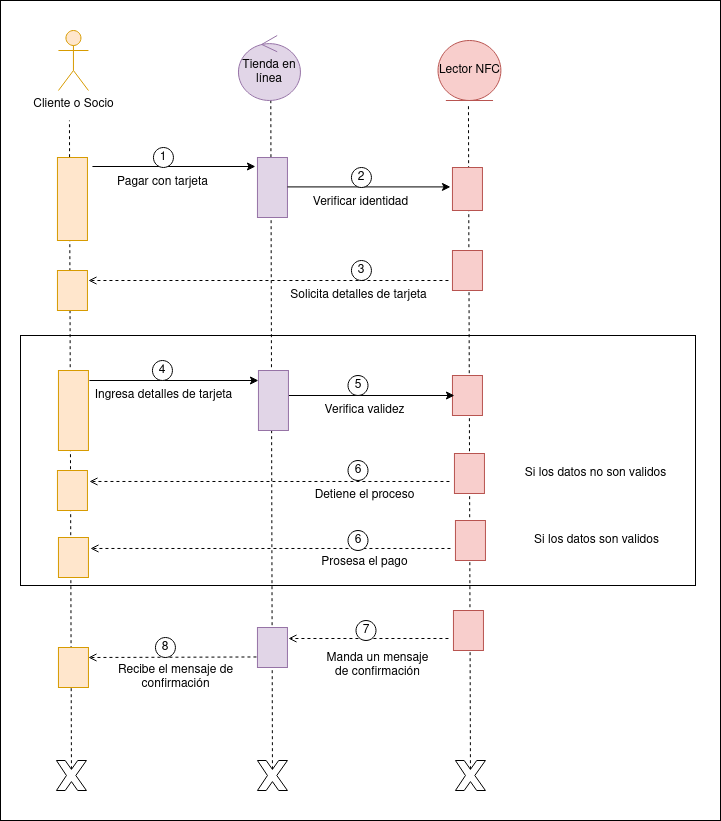

The diagram above was exported from draw.io. Its source (the exported page's mxGraphModel, read from the mxfile embedded in the PNG):
<mxGraphModel dx="1424" dy="699" grid="1" gridSize="10" guides="1" tooltips="1" connect="1" arrows="1" fold="1" page="1" pageScale="1" pageWidth="850" pageHeight="1100" math="0" shadow="0">
  <root>
    <mxCell id="0" />
    <mxCell id="1" parent="0" />
    <mxCell id="nXMHJ4LkW3qTGvfuo5WM-1" value="" style="endArrow=none;dashed=1;html=1;rounded=0;exitX=0.5;exitY=0.29;exitDx=0;exitDy=0;exitPerimeter=0;" edge="1" parent="1" source="nXMHJ4LkW3qTGvfuo5WM-10">
      <mxGeometry width="50" height="50" relative="1" as="geometry">
        <mxPoint x="142.95" y="1319" as="sourcePoint" />
        <mxPoint x="138.95" y="210" as="targetPoint" />
      </mxGeometry>
    </mxCell>
    <mxCell id="nXMHJ4LkW3qTGvfuo5WM-2" value="Pagar con tarjeta" style="text;html=1;align=center;verticalAlign=middle;resizable=0;points=[];autosize=1;strokeColor=none;fillColor=none;" vertex="1" parent="1">
      <mxGeometry x="176.95" y="257" width="110" height="30" as="geometry" />
    </mxCell>
    <mxCell id="nXMHJ4LkW3qTGvfuo5WM-3" value="" style="endArrow=classic;html=1;rounded=0;entryX=0.15;entryY=1.067;entryDx=0;entryDy=0;entryPerimeter=0;" edge="1" parent="1" target="nXMHJ4LkW3qTGvfuo5WM-12">
      <mxGeometry width="50" height="50" relative="1" as="geometry">
        <mxPoint x="161.95" y="256" as="sourcePoint" />
        <mxPoint x="431.95" y="287" as="targetPoint" />
      </mxGeometry>
    </mxCell>
    <mxCell id="nXMHJ4LkW3qTGvfuo5WM-4" value="1" style="ellipse;whiteSpace=wrap;html=1;aspect=fixed;" vertex="1" parent="1">
      <mxGeometry x="222.95" y="237" width="20" height="20" as="geometry" />
    </mxCell>
    <mxCell id="nXMHJ4LkW3qTGvfuo5WM-5" value="Ingresa detalles de tarjeta" style="text;html=1;align=center;verticalAlign=middle;resizable=0;points=[];autosize=1;strokeColor=none;fillColor=none;" vertex="1" parent="1">
      <mxGeometry x="152.95" y="470" width="160" height="30" as="geometry" />
    </mxCell>
    <mxCell id="nXMHJ4LkW3qTGvfuo5WM-6" value="" style="endArrow=classic;html=1;rounded=0;entryX=0.15;entryY=1.067;entryDx=0;entryDy=0;entryPerimeter=0;endFill=1;startArrow=none;startFill=0;" edge="1" parent="1">
      <mxGeometry width="50" height="50" relative="1" as="geometry">
        <mxPoint x="158.95" y="470" as="sourcePoint" />
        <mxPoint x="327.95" y="470" as="targetPoint" />
      </mxGeometry>
    </mxCell>
    <mxCell id="nXMHJ4LkW3qTGvfuo5WM-7" value="" style="endArrow=open;dashed=1;html=1;rounded=0;endFill=0;entryX=0.157;entryY=-0.038;entryDx=0;entryDy=0;entryPerimeter=0;" edge="1" parent="1">
      <mxGeometry width="50" height="50" relative="1" as="geometry">
        <mxPoint x="518.95" y="571" as="sourcePoint" />
        <mxPoint x="158.95" y="570.98" as="targetPoint" />
      </mxGeometry>
    </mxCell>
    <mxCell id="nXMHJ4LkW3qTGvfuo5WM-8" value="3" style="ellipse;whiteSpace=wrap;html=1;aspect=fixed;" vertex="1" parent="1">
      <mxGeometry x="420.95" y="350" width="20" height="20" as="geometry" />
    </mxCell>
    <mxCell id="nXMHJ4LkW3qTGvfuo5WM-9" value="" style="verticalLabelPosition=bottom;verticalAlign=top;html=1;shape=mxgraph.basic.x" vertex="1" parent="1">
      <mxGeometry x="326.95" y="850" width="30" height="30" as="geometry" />
    </mxCell>
    <mxCell id="nXMHJ4LkW3qTGvfuo5WM-10" value="" style="verticalLabelPosition=bottom;verticalAlign=top;html=1;shape=mxgraph.basic.x" vertex="1" parent="1">
      <mxGeometry x="125.95" y="850" width="30" height="30" as="geometry" />
    </mxCell>
    <mxCell id="nXMHJ4LkW3qTGvfuo5WM-11" value="" style="endArrow=none;dashed=1;html=1;rounded=0;verticalAlign=bottom;entryX=0.542;entryY=0.997;entryDx=0;entryDy=0;entryPerimeter=0;exitX=0.5;exitY=0.29;exitDx=0;exitDy=0;exitPerimeter=0;" edge="1" parent="1" source="nXMHJ4LkW3qTGvfuo5WM-9">
      <mxGeometry width="50" height="50" relative="1" as="geometry">
        <mxPoint x="339.95" y="600" as="sourcePoint" />
        <mxPoint x="340.30999999999966" y="189.81999999999994" as="targetPoint" />
      </mxGeometry>
    </mxCell>
    <mxCell id="nXMHJ4LkW3qTGvfuo5WM-12" value="" style="rounded=0;whiteSpace=wrap;html=1;direction=south;verticalAlign=top;fillColor=#e1d5e7;strokeColor=#9673a6;" vertex="1" parent="1">
      <mxGeometry x="326.95" y="247" width="30" height="60" as="geometry" />
    </mxCell>
    <mxCell id="nXMHJ4LkW3qTGvfuo5WM-13" value="" style="rounded=0;whiteSpace=wrap;html=1;direction=south;fillColor=#ffe6cc;strokeColor=#d79b00;" vertex="1" parent="1">
      <mxGeometry x="126.95" y="247" width="30" height="83" as="geometry" />
    </mxCell>
    <mxCell id="nXMHJ4LkW3qTGvfuo5WM-14" value="" style="verticalLabelPosition=bottom;verticalAlign=top;html=1;shape=mxgraph.basic.x" vertex="1" parent="1">
      <mxGeometry x="524.95" y="850" width="30" height="30" as="geometry" />
    </mxCell>
    <mxCell id="nXMHJ4LkW3qTGvfuo5WM-15" value="" style="endArrow=none;dashed=1;html=1;rounded=0;exitX=0.5;exitY=0.29;exitDx=0;exitDy=0;exitPerimeter=0;" edge="1" parent="1" source="nXMHJ4LkW3qTGvfuo5WM-14">
      <mxGeometry width="50" height="50" relative="1" as="geometry">
        <mxPoint x="537.95" y="360" as="sourcePoint" />
        <mxPoint x="537.95" y="193" as="targetPoint" />
      </mxGeometry>
    </mxCell>
    <mxCell id="nXMHJ4LkW3qTGvfuo5WM-16" value="Cliente o Socio" style="shape=umlActor;verticalLabelPosition=bottom;verticalAlign=top;html=1;fillColor=#ffe6cc;strokeColor=#d79b00;" vertex="1" parent="1">
      <mxGeometry x="127.95" y="120" width="30" height="60" as="geometry" />
    </mxCell>
    <mxCell id="nXMHJ4LkW3qTGvfuo5WM-17" value="" style="rounded=0;whiteSpace=wrap;html=1;direction=south;verticalAlign=top;fillColor=#f8cecc;strokeColor=#b85450;" vertex="1" parent="1">
      <mxGeometry x="521.95" y="257" width="30" height="43" as="geometry" />
    </mxCell>
    <mxCell id="nXMHJ4LkW3qTGvfuo5WM-18" value="" style="endArrow=classic;html=1;rounded=0;entryX=0.15;entryY=1.067;entryDx=0;entryDy=0;entryPerimeter=0;" edge="1" parent="1">
      <mxGeometry width="50" height="50" relative="1" as="geometry">
        <mxPoint x="356.95" y="276.40999999999997" as="sourcePoint" />
        <mxPoint x="519.95" y="276.40999999999997" as="targetPoint" />
      </mxGeometry>
    </mxCell>
    <mxCell id="nXMHJ4LkW3qTGvfuo5WM-19" value="2" style="ellipse;whiteSpace=wrap;html=1;aspect=fixed;" vertex="1" parent="1">
      <mxGeometry x="420.95" y="257" width="20" height="20" as="geometry" />
    </mxCell>
    <mxCell id="nXMHJ4LkW3qTGvfuo5WM-20" value="Verificar identidad" style="text;html=1;align=center;verticalAlign=middle;resizable=0;points=[];autosize=1;strokeColor=none;fillColor=none;" vertex="1" parent="1">
      <mxGeometry x="369.95" y="277" width="120" height="30" as="geometry" />
    </mxCell>
    <mxCell id="nXMHJ4LkW3qTGvfuo5WM-21" value="" style="endArrow=open;dashed=1;html=1;rounded=0;endFill=0;exitX=0.667;exitY=1;exitDx=0;exitDy=0;exitPerimeter=0;" edge="1" parent="1">
      <mxGeometry width="50" height="50" relative="1" as="geometry">
        <mxPoint x="517.95" y="370" as="sourcePoint" />
        <mxPoint x="157.95" y="370" as="targetPoint" />
      </mxGeometry>
    </mxCell>
    <mxCell id="nXMHJ4LkW3qTGvfuo5WM-22" value="" style="rounded=0;whiteSpace=wrap;html=1;direction=south;verticalAlign=top;fillColor=#f8cecc;strokeColor=#b85450;" vertex="1" parent="1">
      <mxGeometry x="521.95" y="340" width="30" height="40" as="geometry" />
    </mxCell>
    <mxCell id="nXMHJ4LkW3qTGvfuo5WM-23" value="Solicita detalles de tarjeta" style="text;html=1;align=center;verticalAlign=middle;resizable=0;points=[];autosize=1;strokeColor=none;fillColor=none;" vertex="1" parent="1">
      <mxGeometry x="347.5" y="370" width="160" height="30" as="geometry" />
    </mxCell>
    <mxCell id="nXMHJ4LkW3qTGvfuo5WM-24" value="" style="rounded=0;whiteSpace=wrap;html=1;direction=south;verticalAlign=top;fillColor=#ffe6cc;strokeColor=#d79b00;" vertex="1" parent="1">
      <mxGeometry x="126.95" y="360" width="30" height="40" as="geometry" />
    </mxCell>
    <mxCell id="nXMHJ4LkW3qTGvfuo5WM-25" value="" style="rounded=0;whiteSpace=wrap;html=1;direction=south;verticalAlign=top;fillColor=#ffe6cc;strokeColor=#d79b00;" vertex="1" parent="1">
      <mxGeometry x="127.95" y="460" width="30" height="80" as="geometry" />
    </mxCell>
    <mxCell id="nXMHJ4LkW3qTGvfuo5WM-26" value="" style="rounded=0;whiteSpace=wrap;html=1;direction=south;verticalAlign=top;fillColor=#ffe6cc;strokeColor=#d79b00;" vertex="1" parent="1">
      <mxGeometry x="126.95" y="560" width="30" height="40" as="geometry" />
    </mxCell>
    <mxCell id="nXMHJ4LkW3qTGvfuo5WM-28" value="Tienda en línea" style="ellipse;shape=umlControl;whiteSpace=wrap;html=1;fillColor=#e1d5e7;strokeColor=#9673a6;" vertex="1" parent="1">
      <mxGeometry x="307.95" y="125" width="62" height="65" as="geometry" />
    </mxCell>
    <mxCell id="nXMHJ4LkW3qTGvfuo5WM-29" value="Lector NFC" style="ellipse;shape=umlEntity;whiteSpace=wrap;html=1;fillColor=#f8cecc;strokeColor=#b85450;" vertex="1" parent="1">
      <mxGeometry x="507.49999999999994" y="130" width="62.9" height="60" as="geometry" />
    </mxCell>
    <mxCell id="nXMHJ4LkW3qTGvfuo5WM-30" value="" style="rounded=0;whiteSpace=wrap;html=1;direction=south;verticalAlign=top;fillColor=#f8cecc;strokeColor=#b85450;" vertex="1" parent="1">
      <mxGeometry x="521.95" y="465" width="30" height="40" as="geometry" />
    </mxCell>
    <mxCell id="nXMHJ4LkW3qTGvfuo5WM-31" value="" style="endArrow=classic;html=1;rounded=0;exitX=0.25;exitY=0;exitDx=0;exitDy=0;entryX=0.15;entryY=1.067;entryDx=0;entryDy=0;entryPerimeter=0;endFill=1;startArrow=none;startFill=0;" edge="1" parent="1">
      <mxGeometry width="50" height="50" relative="1" as="geometry">
        <mxPoint x="353.95" y="485" as="sourcePoint" />
        <mxPoint x="523.95" y="485" as="targetPoint" />
      </mxGeometry>
    </mxCell>
    <mxCell id="nXMHJ4LkW3qTGvfuo5WM-32" value="4" style="ellipse;whiteSpace=wrap;html=1;aspect=fixed;" vertex="1" parent="1">
      <mxGeometry x="221.95" y="450" width="20" height="20" as="geometry" />
    </mxCell>
    <mxCell id="nXMHJ4LkW3qTGvfuo5WM-33" value="" style="rounded=0;whiteSpace=wrap;html=1;direction=south;verticalAlign=top;fillColor=#e1d5e7;strokeColor=#9673a6;" vertex="1" parent="1">
      <mxGeometry x="327.95" y="460" width="30" height="60" as="geometry" />
    </mxCell>
    <mxCell id="nXMHJ4LkW3qTGvfuo5WM-34" value="Verifica validez" style="text;html=1;align=center;verticalAlign=middle;resizable=0;points=[];autosize=1;strokeColor=none;fillColor=none;" vertex="1" parent="1">
      <mxGeometry x="383.95" y="485" width="100" height="30" as="geometry" />
    </mxCell>
    <mxCell id="nXMHJ4LkW3qTGvfuo5WM-35" value="" style="rounded=0;whiteSpace=wrap;html=1;direction=south;verticalAlign=top;fillColor=#f8cecc;strokeColor=#b85450;" vertex="1" parent="1">
      <mxGeometry x="523.95" y="543" width="30" height="40" as="geometry" />
    </mxCell>
    <mxCell id="nXMHJ4LkW3qTGvfuo5WM-51" value="" style="endArrow=open;dashed=1;html=1;rounded=0;endFill=0;" edge="1" parent="1">
      <mxGeometry width="50" height="50" relative="1" as="geometry">
        <mxPoint x="517.95" y="728" as="sourcePoint" />
        <mxPoint x="357.95" y="728" as="targetPoint" />
      </mxGeometry>
    </mxCell>
    <mxCell id="nXMHJ4LkW3qTGvfuo5WM-54" value="" style="rounded=0;whiteSpace=wrap;html=1;direction=south;verticalAlign=top;fillColor=#ffe6cc;strokeColor=#d79b00;" vertex="1" parent="1">
      <mxGeometry x="127.95" y="737" width="30" height="40" as="geometry" />
    </mxCell>
    <mxCell id="nXMHJ4LkW3qTGvfuo5WM-55" value="&lt;div&gt;Manda un mensaje&lt;/div&gt;&lt;div&gt;de confirmación&lt;/div&gt;" style="text;html=1;align=center;verticalAlign=middle;resizable=0;points=[];autosize=1;strokeColor=none;fillColor=none;" vertex="1" parent="1">
      <mxGeometry x="381.95" y="735" width="130" height="40" as="geometry" />
    </mxCell>
    <mxCell id="nXMHJ4LkW3qTGvfuo5WM-61" value="" style="rounded=0;whiteSpace=wrap;html=1;direction=south;verticalAlign=top;fillColor=#f8cecc;strokeColor=#b85450;" vertex="1" parent="1">
      <mxGeometry x="522.95" y="700" width="30" height="40" as="geometry" />
    </mxCell>
    <mxCell id="nXMHJ4LkW3qTGvfuo5WM-62" value="" style="rounded=0;whiteSpace=wrap;html=1;direction=south;verticalAlign=top;fillColor=#e1d5e7;strokeColor=#9673a6;" vertex="1" parent="1">
      <mxGeometry x="326.95" y="717" width="30" height="40" as="geometry" />
    </mxCell>
    <mxCell id="nXMHJ4LkW3qTGvfuo5WM-63" value="" style="endArrow=open;dashed=1;html=1;rounded=0;endFill=0;entryX=0.25;entryY=0;entryDx=0;entryDy=0;" edge="1" parent="1" target="nXMHJ4LkW3qTGvfuo5WM-54">
      <mxGeometry width="50" height="50" relative="1" as="geometry">
        <mxPoint x="325.95" y="746.47" as="sourcePoint" />
        <mxPoint x="167.95" y="747" as="targetPoint" />
      </mxGeometry>
    </mxCell>
    <mxCell id="nXMHJ4LkW3qTGvfuo5WM-64" value="&lt;div&gt;Recibe el mensaje de&lt;/div&gt;&lt;div&gt;confirmación&lt;/div&gt;" style="text;html=1;align=center;verticalAlign=middle;resizable=0;points=[];autosize=1;strokeColor=none;fillColor=none;" vertex="1" parent="1">
      <mxGeometry x="174.95" y="747" width="140" height="40" as="geometry" />
    </mxCell>
    <mxCell id="nXMHJ4LkW3qTGvfuo5WM-74" value="Si los datos no son validos" style="text;html=1;align=center;verticalAlign=middle;resizable=0;points=[];autosize=1;strokeColor=none;fillColor=none;" vertex="1" parent="1">
      <mxGeometry x="585.4000000000001" y="548" width="160" height="30" as="geometry" />
    </mxCell>
    <mxCell id="nXMHJ4LkW3qTGvfuo5WM-75" value="" style="endArrow=open;dashed=1;html=1;rounded=0;endFill=0;entryX=0.157;entryY=-0.038;entryDx=0;entryDy=0;entryPerimeter=0;" edge="1" parent="1">
      <mxGeometry width="50" height="50" relative="1" as="geometry">
        <mxPoint x="519.95" y="638" as="sourcePoint" />
        <mxPoint x="159.95" y="637.98" as="targetPoint" />
      </mxGeometry>
    </mxCell>
    <mxCell id="nXMHJ4LkW3qTGvfuo5WM-76" value="" style="rounded=0;whiteSpace=wrap;html=1;direction=south;verticalAlign=top;fillColor=#ffe6cc;strokeColor=#d79b00;" vertex="1" parent="1">
      <mxGeometry x="127.95" y="627" width="30" height="40" as="geometry" />
    </mxCell>
    <mxCell id="nXMHJ4LkW3qTGvfuo5WM-77" value="" style="rounded=0;whiteSpace=wrap;html=1;direction=south;verticalAlign=top;fillColor=#f8cecc;strokeColor=#b85450;" vertex="1" parent="1">
      <mxGeometry x="524.95" y="610" width="30" height="40" as="geometry" />
    </mxCell>
    <mxCell id="nXMHJ4LkW3qTGvfuo5WM-78" value="Si los datos son validos" style="text;html=1;align=center;verticalAlign=middle;resizable=0;points=[];autosize=1;strokeColor=none;fillColor=none;" vertex="1" parent="1">
      <mxGeometry x="591.4000000000001" y="615" width="150" height="30" as="geometry" />
    </mxCell>
    <mxCell id="nXMHJ4LkW3qTGvfuo5WM-79" value="" style="rounded=0;whiteSpace=wrap;html=1;fillColor=none;" vertex="1" parent="1">
      <mxGeometry x="90.00000000000001" y="425" width="675" height="250" as="geometry" />
    </mxCell>
    <mxCell id="nXMHJ4LkW3qTGvfuo5WM-80" value="Prosesa el pago" style="text;html=1;align=center;verticalAlign=middle;resizable=0;points=[];autosize=1;strokeColor=none;fillColor=none;" vertex="1" parent="1">
      <mxGeometry x="378.95" y="637" width="110" height="30" as="geometry" />
    </mxCell>
    <mxCell id="nXMHJ4LkW3qTGvfuo5WM-81" value="Detiene el proceso" style="text;html=1;align=center;verticalAlign=middle;resizable=0;points=[];autosize=1;strokeColor=none;fillColor=none;" vertex="1" parent="1">
      <mxGeometry x="373.95" y="570" width="120" height="30" as="geometry" />
    </mxCell>
    <mxCell id="nXMHJ4LkW3qTGvfuo5WM-82" value="5" style="ellipse;whiteSpace=wrap;html=1;aspect=fixed;" vertex="1" parent="1">
      <mxGeometry x="417.5" y="465" width="20" height="20" as="geometry" />
    </mxCell>
    <mxCell id="nXMHJ4LkW3qTGvfuo5WM-84" value="6" style="ellipse;whiteSpace=wrap;html=1;aspect=fixed;" vertex="1" parent="1">
      <mxGeometry x="417.5" y="550" width="20" height="20" as="geometry" />
    </mxCell>
    <mxCell id="nXMHJ4LkW3qTGvfuo5WM-86" value="6" style="ellipse;whiteSpace=wrap;html=1;aspect=fixed;" vertex="1" parent="1">
      <mxGeometry x="417.5" y="620" width="20" height="20" as="geometry" />
    </mxCell>
    <mxCell id="nXMHJ4LkW3qTGvfuo5WM-87" value="7" style="ellipse;whiteSpace=wrap;html=1;aspect=fixed;" vertex="1" parent="1">
      <mxGeometry x="425.5" y="710" width="20" height="20" as="geometry" />
    </mxCell>
    <mxCell id="nXMHJ4LkW3qTGvfuo5WM-88" value="8" style="ellipse;whiteSpace=wrap;html=1;aspect=fixed;" vertex="1" parent="1">
      <mxGeometry x="224.95" y="727" width="20" height="20" as="geometry" />
    </mxCell>
    <mxCell id="nXMHJ4LkW3qTGvfuo5WM-89" value="" style="rounded=0;whiteSpace=wrap;html=1;fillColor=none;" vertex="1" parent="1">
      <mxGeometry x="70" y="90" width="720" height="820" as="geometry" />
    </mxCell>
  </root>
</mxGraphModel>